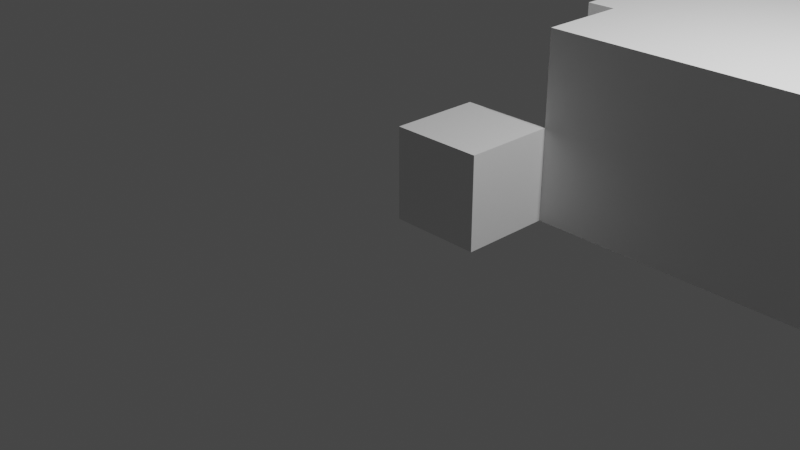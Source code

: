 # Source: MallaEscapeRoom.blend  (saved by Blender 2.90.8; exported with 4.5.12 LTS)
import bpy
from mathutils import Matrix  # noqa: F401  (used for matrix-valued properties, if any)

bpy.ops.wm.read_factory_settings(use_empty=True)
scene = bpy.context.scene
scene.name = 'Scene'

# ---- collections
col_collection = bpy.data.collections.new('Collection'); scene.collection.children.link(col_collection)

# ---- materials (node trees are filled in below, after node groups)
mat_material = bpy.data.materials.new('Material')
mat_material.alpha_threshold = 0.0
mat_material.use_transparent_shadow = False
mat_material.line_color = (0.0, 0.0, 0.0, 1.0)

# ---- material node trees
mat_material.use_nodes = True; mat_material.node_tree.nodes.clear()
_N = mat_material.node_tree.nodes; _L = mat_material.node_tree.links
n0 = _N.new('ShaderNodeOutputMaterial'); n0.name = 'Material Output'; n0.location = (300, 300)
n1 = _N.new('ShaderNodeBsdfPrincipled'); n1.name = 'Principled BSDF'; n1.location = (10, 300)
n1.distribution = 'GGX'
n1.subsurface_method = 'BURLEY'
n1.inputs[2].default_value = 0.4
n1.inputs[3].default_value = 1.45
n1.inputs[27].default_value = (0.0, 0.0, 0.0, 1.0)
n1.inputs[28].default_value = 1.0
_L.new(n1.outputs[0], n0.inputs[0])
n0.is_active_output = True

# ---- world
world_world = bpy.data.worlds.new('World'); scene.world = world_world
world_world.use_nodes = True; world_world.node_tree.nodes.clear()
_N = world_world.node_tree.nodes; _L = world_world.node_tree.links
n0 = _N.new('ShaderNodeOutputWorld'); n0.name = 'World Output'; n0.location = (300, 300)
n1 = _N.new('ShaderNodeBackground'); n1.name = 'Background'; n1.location = (10, 300)
n1.inputs[0].default_value = (0.05088, 0.05088, 0.05088, 1.0)
_L.new(n1.outputs[0], n0.inputs[0])
n0.is_active_output = True
world_world.color = (0.05088, 0.05088, 0.05088)
world_world.use_sun_shadow = False
world_world.sun_shadow_jitter_overblur = 0.0

# ---- cameras
cam_camera = bpy.data.cameras.new('Camera')
cam_camera.clip_end = 100.0
cam_camera.ortho_scale = 7.314

# ---- lights
light_light = bpy.data.lights.new('Light', 'POINT')
light_light.transmission_factor = 0.0
light_light.energy = 1000.0
light_light.shadow_soft_size = 0.1
light_light.shadow_maximum_resolution = 0.006
light_light.use_absolute_resolution = True

# ---- meshes
me_cube = bpy.data.meshes.new('Cube')
me_cube.from_pydata([(1.0, 1.0, 1.0), (1.0, 1.0, 0.0), (1.0, 0.0, 1.0), (1.0, 0.0, 0.0), (0.0, 1.0, 1.0), (0.0, 1.0, 0.0), (0.0, 0.0, 1.0), (0.0, 0.0, 0.0)], [], [(0, 4, 6, 2), (3, 2, 6, 7), (7, 6, 4, 5), (5, 1, 3, 7), (1, 0, 2, 3), (5, 4, 0, 1)])
_uv = me_cube.uv_layers.new(name='UVMap')
_uv.uv.foreach_set('vector', [0.625, 0.5, 0.875, 0.5, 0.875, 0.75, 0.625, 0.75, 0.375, 0.75, 0.625, 0.75, 0.625, 1.0, 0.375, 1.0, 0.375, 0.0, 0.625, 0.0, 0.625, 0.25, 0.375, 0.25, 0.125, 0.5, 0.375, 0.5, 0.375, 0.75, 0.125, 0.75, 0.375, 0.5, 0.625, 0.5, 0.625, 0.75, 0.375, 0.75, 0.375, 0.25, 0.625, 0.25, 0.625, 0.5, 0.375, 0.5])
me_cube.materials.append(mat_material)
me_cube.use_remesh_preserve_volume = False
me_cube.use_remesh_preserve_attributes = False
me_cube.use_mirror_vertex_groups = False
me_cube.update()
me_plano = bpy.data.meshes.new('Plano')
me_plano.from_pydata([(1.0, 1.0, 0.0), (8.0, 1.0, 0.0), (1.0, 9.0, 0.0), (8.0, 9.0, 0.0), (1.0, 4.838, 0.0), (1.0, 5.162, 0.0), (8.0, 5.162, 0.0), (8.0, 4.838, 0.0), (5.803, 4.838, 0.0), (6.155, 4.838, 0.0), (6.128, 1.0, 0.0), (5.775, 1.0, 0.0), (5.05, 4.838, 0.0), (3.048, 4.838, 0.0), (3.048, 5.162, 0.0), (5.05, 5.162, 0.0), (1.0, 2.955, 0.0), (1.0, 1.954, 0.0), (0.6931, 1.954, 0.0), (0.6931, 2.955, 0.0), (6.149, 3.924, 0.0), (6.142, 3.022, 0.0), (5.79, 3.022, 0.0), (5.796, 3.924, 0.0)], [], [(5, 14, 15, 6, 3, 2), (9, 20, 21, 10, 1, 7), (0, 11, 22, 23, 8, 12, 13, 4, 16, 17), (14, 13, 12, 15), (16, 19, 18, 17), (22, 21, 20, 23)])
_uv = me_plano.uv_layers.new(name='MapaUV')
_uv.uv.foreach_set('vector', [0.0, 0.5202, 0.364, 0.5202, 0.4928, 0.5202, 1.0, 0.5202, 1.0, 1.0, 0.0, 1.0, 0.7365, 0.4798, 0.7355, 0.3655, 0.7346, 0.2528, 0.7326, 0.0, 1.0, 0.0, 1.0, 0.4798, 0.0, 0.0, 0.6822, 0.0, 0.6843, 0.2528, 0.6852, 0.3655, 0.6861, 0.4798, 0.4928, 0.4798, 0.364, 0.4798, 0.0, 0.4798, 0.0, 0.2444, 0.0, 0.1317, 0.364, 0.5202, 0.364, 0.4798, 0.4928, 0.4798, 0.4928, 0.5202, 0.0, 0.2444, 0.0, 0.2444, 0.0, 0.1317, 0.0, 0.1317, 0.6843, 0.2528, 0.7346, 0.2528, 0.7355, 0.3655, 0.6852, 0.3655])
me_plano.use_remesh_fix_poles = True
me_plano.use_remesh_preserve_attributes = False
me_plano.use_mirror_vertex_groups = False
me_plano.update()
me_plano_001 = bpy.data.meshes.new('Plano.001')
me_plano_001.from_pydata([(1.0, 1.0, 0.0), (8.0, 1.0, 0.0), (1.0, 9.0, 0.0), (8.0, 9.0, 0.0), (1.0, 4.838, 0.0), (1.0, 5.162, 0.0), (8.0, 5.162, 0.0), (8.0, 4.838, 0.0), (5.803, 4.838, 0.0), (6.155, 4.838, 0.0), (6.128, 1.0, 0.0), (5.775, 1.0, 0.0), (5.05, 4.838, 0.0), (3.048, 4.838, 0.0), (3.048, 5.162, 0.0), (5.05, 5.162, 0.0), (1.0, 2.955, 0.0), (1.0, 1.954, 0.0), (0.6931, 1.954, 0.0), (0.6931, 2.955, 0.0), (6.149, 3.924, 0.0), (6.142, 3.022, 0.0), (5.79, 3.022, 0.0), (5.796, 3.924, 0.0), (1.0, 1.0, 2.0), (8.0, 1.0, 2.0), (1.0, 9.0, 2.0), (8.0, 9.0, 2.0), (1.0, 4.838, 2.0), (1.0, 5.162, 2.0), (8.0, 5.162, 2.0), (8.0, 4.838, 2.0), (5.803, 4.838, 2.0), (6.155, 4.838, 2.0), (6.128, 1.0, 2.0), (5.775, 1.0, 2.0), (5.05, 4.838, 2.0), (3.048, 4.838, 2.0), (3.048, 5.162, 2.0), (5.05, 5.162, 2.0), (1.0, 2.955, 2.0), (1.0, 1.954, 2.0), (0.6931, 1.954, 2.0), (0.6931, 2.955, 2.0), (6.149, 3.924, 2.0), (6.142, 3.022, 2.0), (5.79, 3.022, 2.0), (5.796, 3.924, 2.0)], [], [(5, 2, 26, 29), (15, 12, 36, 39), (16, 4, 28, 40), (3, 6, 30, 27), (23, 20, 44, 47), (6, 15, 39, 30), (11, 0, 24, 35), (4, 13, 37, 28), (19, 16, 40, 43), (20, 9, 33, 44), (9, 7, 31, 33), (14, 5, 29, 38), (10, 21, 45, 34), (1, 10, 34, 25), (0, 17, 41, 24), (17, 18, 42, 41), (22, 11, 35, 46), (2, 3, 27, 26), (13, 14, 38, 37), (8, 23, 47, 32), (7, 1, 25, 31), (21, 22, 46, 45), (12, 8, 32, 36)])
_uv = me_plano_001.uv_layers.new(name='MapaUV')
_uv.uv.foreach_set('vector', [0.0, 0.5202, 0.0, 1.0, 0.0, 1.0, 0.0, 0.5202, 0.4928, 0.5202, 0.4928, 0.4798, 0.4928, 0.4798, 0.4928, 0.5202, 0.0, 0.2444, 0.0, 0.4798, 0.0, 0.4798, 0.0, 0.2444, 1.0, 1.0, 1.0, 0.5202, 1.0, 0.5202, 1.0, 1.0, 0.6852, 0.3655, 0.7355, 0.3655, 0.7355, 0.3655, 0.6852, 0.3655, 1.0, 0.5202, 0.4928, 0.5202, 0.4928, 0.5202, 1.0, 0.5202, 0.6822, 0.0, 0.0, 0.0, 0.0, 0.0, 0.6822, 0.0, 0.0, 0.4798, 0.364, 0.4798, 0.364, 0.4798, 0.0, 0.4798, 0.0, 0.2444, 0.0, 0.2444, 0.0, 0.2444, 0.0, 0.2444, 0.7355, 0.3655, 0.7365, 0.4798, 0.7365, 0.4798, 0.7355, 0.3655, 0.7365, 0.4798, 1.0, 0.4798, 1.0, 0.4798, 0.7365, 0.4798, 0.364, 0.5202, 0.0, 0.5202, 0.0, 0.5202, 0.364, 0.5202, 0.7326, 0.0, 0.7346, 0.2528, 0.7346, 0.2528, 0.7326, 0.0, 1.0, 0.0, 0.7326, 0.0, 0.7326, 0.0, 1.0, 0.0, 0.0, 0.0, 0.0, 0.1317, 0.0, 0.1317, 0.0, 0.0, 0.0, 0.1317, 0.0, 0.1317, 0.0, 0.1317, 0.0, 0.1317, 0.6843, 0.2528, 0.6822, 0.0, 0.6822, 0.0, 0.6843, 0.2528, 0.0, 1.0, 1.0, 1.0, 1.0, 1.0, 0.0, 1.0, 0.364, 0.4798, 0.364, 0.5202, 0.364, 0.5202, 0.364, 0.4798, 0.6861, 0.4798, 0.6852, 0.3655, 0.6852, 0.3655, 0.6861, 0.4798, 1.0, 0.4798, 1.0, 0.0, 1.0, 0.0, 1.0, 0.4798, 0.7346, 0.2528, 0.6843, 0.2528, 0.6843, 0.2528, 0.7346, 0.2528, 0.4928, 0.4798, 0.6861, 0.4798, 0.6861, 0.4798, 0.4928, 0.4798])
me_plano_001.use_remesh_fix_poles = True
me_plano_001.use_remesh_preserve_attributes = False
me_plano_001.use_mirror_vertex_groups = False
me_plano_001.update()
me_plano_002 = bpy.data.meshes.new('Plano.002')
me_plano_002.from_pydata([(1.0, 1.0, 0.0), (8.0, 1.0, 0.0), (1.0, 9.0, 0.0), (8.0, 9.0, 0.0), (1.0, 4.838, 0.0), (1.0, 5.162, 0.0), (8.0, 5.162, 0.0), (8.0, 4.838, 0.0), (5.803, 4.838, 0.0), (6.155, 4.838, 0.0), (6.128, 1.0, 0.0), (5.775, 1.0, 0.0), (5.05, 4.838, 0.0), (3.048, 4.838, 0.0), (3.048, 5.162, 0.0), (5.05, 5.162, 0.0), (1.0, 2.955, 0.0), (1.0, 1.954, 0.0), (0.6931, 1.954, 0.0), (0.6931, 2.955, 0.0), (6.149, 3.924, 0.0), (6.142, 3.022, 0.0), (5.79, 3.022, 0.0), (5.796, 3.924, 0.0)], [], [(5, 2, 3, 6, 15, 14), (9, 7, 1, 10, 21, 20), (0, 17, 16, 4, 13, 12, 8, 23, 22, 11), (14, 15, 12, 13), (16, 17, 18, 19), (22, 23, 20, 21)])
_uv = me_plano_002.uv_layers.new(name='MapaUV')
_uv.uv.foreach_set('vector', [0.0, 0.5202, 0.0, 1.0, 1.0, 1.0, 1.0, 0.5202, 0.4928, 0.5202, 0.364, 0.5202, 0.7365, 0.4798, 1.0, 0.4798, 1.0, 0.0, 0.7326, 0.0, 0.7346, 0.2528, 0.7355, 0.3655, 0.0, 0.0, 0.0, 0.1317, 0.0, 0.2444, 0.0, 0.4798, 0.364, 0.4798, 0.4928, 0.4798, 0.6861, 0.4798, 0.6852, 0.3655, 0.6843, 0.2528, 0.6822, 0.0, 0.364, 0.5202, 0.4928, 0.5202, 0.4928, 0.4798, 0.364, 0.4798, 0.0, 0.2444, 0.0, 0.1317, 0.0, 0.1317, 0.0, 0.2444, 0.6843, 0.2528, 0.6852, 0.3655, 0.7355, 0.3655, 0.7346, 0.2528])
me_plano_002.use_remesh_fix_poles = True
me_plano_002.use_remesh_preserve_attributes = False
me_plano_002.use_mirror_vertex_groups = False
me_plano_002.update()

# ---- objects
ob_cube = bpy.data.objects.new('Cube', me_cube)
ob_light = bpy.data.objects.new('Light', light_light)
ob_camera = bpy.data.objects.new('Camera', cam_camera)
ob_vac_o = bpy.data.objects.new('Vacío', None)
ob_suelo = bpy.data.objects.new('SUELO', me_plano)
ob_paredes = bpy.data.objects.new('PAREDES', me_plano_001)
ob_techo = bpy.data.objects.new('TECHO', me_plano_002)

# ---- transforms, parenting, visibility, modifiers, constraints
ob_cube.location = (0.0, 0.0, 0.0)
ob_cube.lock_rotations_4d = False
ob_cube.empty_display_type = 'ARROWS'
ob_cube.lineart.crease_threshold = 0.0
ob_light.location = (4.076, 1.005, 5.904)
ob_light.rotation_euler = (0.6503, 0.05522, 1.866)
ob_light.lock_rotations_4d = False
ob_light.empty_display_type = 'ARROWS'
ob_light.color = (0.0, 0.0, 0.0, 0.0)
ob_light.lineart.crease_threshold = 0.0
ob_camera.location = (7.359, -6.926, 4.958)
ob_camera.rotation_euler = (1.109, 0.0, 0.8149)
ob_camera.lock_rotations_4d = False
ob_camera.empty_display_type = 'ARROWS'
ob_camera.color = (0.0, 0.0, 0.0, 0.0)
ob_camera.display_type = 'WIRE'
ob_camera.lineart.crease_threshold = 0.0
ob_vac_o.location = (3.94, 5.368, -1.0)
ob_vac_o.rotation_euler = (0.0, 0.0, 1.571)
ob_vac_o.scale = (3.313, 3.313, 1.0)
ob_vac_o.empty_display_type = 'IMAGE'
ob_vac_o.empty_display_size = 5.0
ob_vac_o.empty_image_offset = (-0.4433, -0.5867)
ob_vac_o.lineart.crease_threshold = 0.0
ob_suelo.location = (0.0, 0.0, 0.0)
ob_suelo.lineart.crease_threshold = 0.0
ob_paredes.location = (0.0, 0.0, 0.0)
ob_paredes.lineart.crease_threshold = 0.0
ob_techo.location = (0.0, 0.0, 2.0)
ob_techo.lineart.crease_threshold = 0.0

# ---- collection membership
col_collection.objects.link(ob_cube)
col_collection.objects.link(ob_light)
col_collection.objects.link(ob_camera)
col_collection.objects.link(ob_vac_o)
col_collection.objects.link(ob_suelo)
col_collection.objects.link(ob_paredes)
col_collection.objects.link(ob_techo)

# ---- scene / render settings (as saved in the file)
scene.camera = ob_camera
scene.frame_start = 1; scene.frame_end = 250; scene.frame_set(1)
scene.render.engine = 'BLENDER_EEVEE_NEXT'
scene.cycles.use_denoising = False
scene.cycles.samples = 128
scene.cycles.sampling_pattern = 'TABULATED_SOBOL'
scene.cycles.use_adaptive_sampling = False
scene.cycles.use_light_tree = False
scene.view_settings.view_transform = 'Filmic'
bpy.context.view_layer.update()
